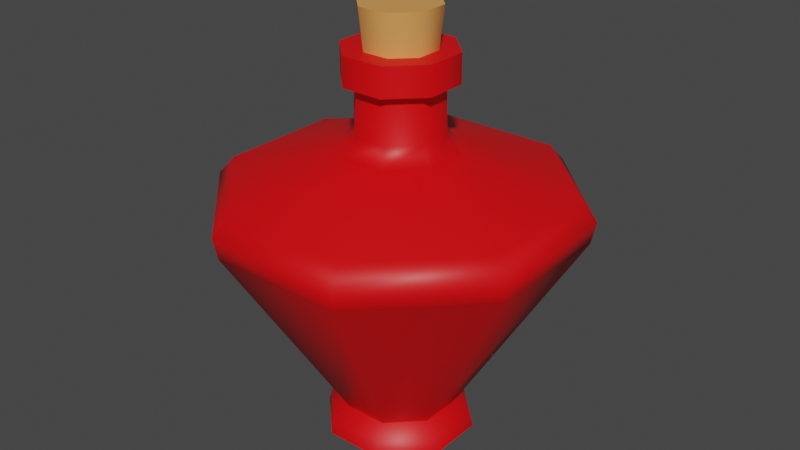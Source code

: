 # Source: potions.blend  (saved by Blender 3.5.10; exported with 4.5.12 LTS)
import bpy
from mathutils import Matrix  # noqa: F401  (used for matrix-valued properties, if any)

bpy.ops.wm.read_factory_settings(use_empty=True)
scene = bpy.context.scene
scene.name = 'Potion 5'

# ---- materials (node trees are filled in below, after node groups)
mat_potion = bpy.data.materials.new('Potion')
mat_potion.use_transparent_shadow = False
mat_cork = bpy.data.materials.new('Cork')
mat_cork.use_transparent_shadow = False
mat_glass = bpy.data.materials.new('Glass')
mat_glass.use_transparent_shadow = False

# ---- material node trees
mat_potion.use_nodes = True; mat_potion.node_tree.nodes.clear()
_N = mat_potion.node_tree.nodes; _L = mat_potion.node_tree.links
n0 = _N.new('ShaderNodeBsdfPrincipled'); n0.name = 'Principled BSDF'; n0.location = (10, 300)
n0.distribution = 'GGX'
n0.subsurface_method = 'RANDOM_WALK_SKIN'
n0.inputs[0].default_value = (0.8, 0.0, 0.002678, 1.0)
n0.inputs[3].default_value = 1.45
n0.inputs[27].default_value = (0.0, 0.0, 0.0, 1.0)
n0.inputs[28].default_value = 1.0
n1 = _N.new('ShaderNodeOutputMaterial'); n1.name = 'Material Output'; n1.location = (300, 300)
_L.new(n0.outputs[0], n1.inputs[0])
n1.is_active_output = True
mat_cork.use_nodes = True; mat_cork.node_tree.nodes.clear()
_N = mat_cork.node_tree.nodes; _L = mat_cork.node_tree.links
n0 = _N.new('ShaderNodeBsdfPrincipled'); n0.name = 'Principled BSDF'; n0.location = (10, 300)
n0.distribution = 'GGX'
n0.subsurface_method = 'RANDOM_WALK_SKIN'
n0.inputs[0].default_value = (0.8, 0.3505, 0.09973, 1.0)
n0.inputs[3].default_value = 1.45
n0.inputs[27].default_value = (0.0, 0.0, 0.0, 1.0)
n0.inputs[28].default_value = 1.0
n1 = _N.new('ShaderNodeOutputMaterial'); n1.name = 'Material Output'; n1.location = (300, 300)
_L.new(n0.outputs[0], n1.inputs[0])
n1.is_active_output = True
mat_glass.use_nodes = True; mat_glass.node_tree.nodes.clear()
_N = mat_glass.node_tree.nodes; _L = mat_glass.node_tree.links
n0 = _N.new('ShaderNodeBsdfPrincipled'); n0.name = 'Principled BSDF'; n0.location = (10, 300)
n0.distribution = 'GGX'
n0.subsurface_method = 'RANDOM_WALK_SKIN'
n0.inputs[3].default_value = 1.45
n0.inputs[27].default_value = (0.0, 0.0, 0.0, 1.0)
n0.inputs[28].default_value = 1.0
n1 = _N.new('ShaderNodeOutputMaterial'); n1.name = 'Material Output'; n1.location = (300, 300)
_L.new(n0.outputs[0], n1.inputs[0])
n1.is_active_output = True

# ---- world
world_world_006 = bpy.data.worlds.new('World.006'); scene.world = world_world_006
world_world_006.use_nodes = True; world_world_006.node_tree.nodes.clear()
_N = world_world_006.node_tree.nodes; _L = world_world_006.node_tree.links
n0 = _N.new('ShaderNodeOutputWorld'); n0.name = 'World Output'; n0.location = (300, 300)
n1 = _N.new('ShaderNodeBackground'); n1.name = 'Background'; n1.location = (10, 300)
n1.inputs[0].default_value = (0.05088, 0.05088, 0.05088, 1.0)
_L.new(n1.outputs[0], n0.inputs[0])
n0.is_active_output = True
world_world_006.color = (0.05088, 0.05088, 0.05088)
world_world_006.use_sun_shadow = False
world_world_006.sun_shadow_jitter_overblur = 0.0

# ---- meshes
me_potion_mesh_5 = bpy.data.meshes.new('Potion Mesh 5')
me_potion_mesh_5.from_pydata([(-0.02756, 0.06655, -0.001784), (-0.06655, 0.02756, -0.001784), (-0.06655, -0.02756, -0.001784), (-0.02756, -0.06655, -0.001784), (0.02756, -0.06655, -0.001784), (0.06655, -0.02756, -0.001784), (0.06655, 0.02756, -0.001784), (0.02756, 0.06655, -0.001784), (-0.01545, 0.03729, 0.3337), (-0.03729, 0.01545, 0.3337), (-0.03729, -0.01545, 0.3337), (-0.01545, -0.03729, 0.3337), (0.01545, -0.03729, 0.3337), (0.03729, -0.01545, 0.3337), (0.03729, 0.01545, 0.3337), (0.01545, 0.03729, 0.3337), (-0.02008, 0.04849, 0.3362), (-0.04849, 0.02008, 0.3362), (-0.04849, -0.02008, 0.3362), (-0.02008, -0.04849, 0.3362), (0.02008, -0.04849, 0.3362), (0.04849, -0.02008, 0.3362), (0.04849, 0.02008, 0.3362), (0.02008, 0.04849, 0.3362), (-0.01274, 0.03075, 0.3634), (-0.03075, 0.01274, 0.3634), (-0.03075, -0.01274, 0.3634), (-0.01274, -0.03075, 0.3634), (0.01274, -0.03075, 0.3634), (0.03075, -0.01274, 0.3634), (0.03075, 0.01274, 0.3634), (0.01274, 0.03075, 0.3634), (-0.02008, 0.04849, 0.3634), (-0.04849, 0.02008, 0.3634), (-0.04849, -0.02008, 0.3634), (-0.02008, -0.04849, 0.3634), (0.02008, -0.04849, 0.3634), (0.04849, -0.02008, 0.3634), (0.04849, 0.02008, 0.3634), (0.02008, 0.04849, 0.3634), (0.02619, 0.06323, 0.01193), (0.06323, -0.02619, 0.01193), (-0.02619, -0.06323, 0.01193), (-0.06323, 0.02619, 0.01193), (0.06323, 0.02619, 0.01193), (0.02619, -0.06323, 0.01193), (-0.06323, -0.02619, 0.01193), (-0.02619, 0.06323, 0.01193), (0.06562, 0.1584, 0.2281), (0.1584, -0.06562, 0.2281), (-0.06562, -0.1584, 0.2281), (-0.1584, 0.06562, 0.2281), (0.1584, 0.06562, 0.2281), (0.06562, -0.1584, 0.2281), (-0.1584, -0.06562, 0.2281), (-0.06562, 0.1584, 0.2281), (0.1542, 0.06388, 0.2075), (0.06388, -0.1542, 0.2075), (-0.1542, -0.06388, 0.2075), (-0.06388, 0.1542, 0.2075), (0.06388, 0.1542, 0.2075), (0.1542, -0.06388, 0.2075), (-0.06388, -0.1542, 0.2075), (-0.1542, 0.06388, 0.2075), (0.0, 0.0, 0.0), (0.01582, 0.03819, 0.2915), (0.03819, -0.01582, 0.2915), (-0.01582, -0.03819, 0.2915), (-0.03819, 0.01582, 0.2915), (0.03819, 0.01582, 0.2915), (0.01582, -0.03819, 0.2915), (-0.03819, -0.01582, 0.2915), (-0.01582, 0.03819, 0.2915), (0.1446, 0.05988, 0.2453), (0.05988, -0.1446, 0.2453), (-0.1446, -0.05988, 0.2453), (-0.05988, 0.1446, 0.2453), (0.05988, 0.1446, 0.2453), (0.1446, -0.05988, 0.2453), (-0.05988, -0.1446, 0.2453), (-0.1446, 0.05988, 0.2453), (0.04931, 0.02043, 0.02281), (0.02043, -0.04931, 0.02281), (-0.04931, -0.02043, 0.02281), (-0.02043, 0.04931, 0.02281), (0.02043, 0.04931, 0.02281), (0.04931, -0.02043, 0.02281), (-0.02043, -0.04931, 0.02281), (-0.04931, 0.02043, 0.02281), (0.02091, 0.05047, 0.2743), (0.05047, -0.02091, 0.2743), (-0.02091, -0.05047, 0.2743), (-0.05047, 0.02091, 0.2743), (0.05047, 0.02091, 0.2743), (0.02091, -0.05047, 0.2743), (-0.05047, -0.02091, 0.2743), (-0.02091, 0.05047, 0.2743)], [], [(66, 69, 14, 13), (67, 70, 12, 11), (72, 8, 15, 65), (69, 65, 15, 14), (68, 71, 10, 9), (70, 66, 13, 12), (71, 67, 11, 10), (72, 68, 9, 8), (14, 15, 23, 22), (9, 10, 18, 17), (13, 14, 22, 21), (15, 8, 16, 23), (12, 13, 21, 20), (10, 11, 19, 18), (8, 9, 17, 16), (11, 12, 20, 19), (16, 17, 33, 32), (21, 22, 38, 37), (20, 21, 37, 36), (18, 19, 35, 34), (19, 20, 36, 35), (16, 32, 39, 23), (22, 23, 39, 38), (17, 18, 34, 33), (24, 31, 39, 32), (25, 24, 32, 33), (26, 25, 33, 34), (27, 26, 34, 35), (28, 27, 35, 36), (29, 28, 36, 37), (30, 29, 37, 38), (31, 30, 38, 39), (0, 1, 43, 47), (2, 3, 42, 46), (4, 5, 41, 45), (1, 2, 46, 43), (6, 7, 40, 44), (0, 47, 40, 7), (3, 4, 45, 42), (5, 6, 44, 41), (59, 63, 51, 55), (58, 62, 50, 54), (57, 61, 49, 53), (63, 58, 54, 51), (56, 60, 48, 52), (59, 55, 48, 60), (62, 57, 53, 50), (61, 56, 52, 49), (86, 81, 56, 61), (87, 82, 57, 62), (84, 59, 60, 85), (81, 85, 60, 56), (88, 83, 58, 63), (82, 86, 61, 57), (83, 87, 62, 58), (84, 88, 63, 59), (1, 0, 64), (3, 2, 64), (7, 6, 64), (6, 5, 64), (5, 4, 64), (4, 3, 64), (0, 7, 64), (2, 1, 64), (96, 92, 68, 72), (95, 91, 67, 71), (94, 90, 66, 70), (92, 95, 71, 68), (93, 89, 65, 69), (96, 72, 65, 89), (91, 94, 70, 67), (90, 93, 69, 66), (49, 52, 73, 78), (50, 53, 74, 79), (55, 76, 77, 48), (52, 48, 77, 73), (51, 54, 75, 80), (53, 49, 78, 74), (54, 50, 79, 75), (55, 51, 80, 76), (47, 43, 88, 84), (46, 42, 87, 83), (45, 41, 86, 82), (43, 46, 83, 88), (44, 40, 85, 81), (47, 84, 85, 40), (42, 45, 82, 87), (41, 44, 81, 86), (78, 73, 93, 90), (79, 74, 94, 91), (76, 96, 89, 77), (73, 77, 89, 93), (80, 75, 95, 92), (74, 78, 90, 94), (75, 79, 91, 95), (76, 80, 92, 96)])
me_potion_mesh_5.polygons.foreach_set('use_smooth', [True] * 96)
_k = set([(0, 1), (0, 7), (1, 2), (2, 3), (3, 4), (4, 5), (5, 6), (6, 7), (8, 9), (8, 15), (9, 10), (10, 11), (11, 12), (12, 13), (13, 14), (14, 15), (16, 17), (16, 23), (17, 18), (18, 19), (19, 20), (20, 21), (21, 22), (22, 23), (32, 33), (32, 39), (33, 34), (34, 35), (35, 36), (36, 37), (37, 38), (38, 39), (81, 85), (81, 86), (82, 86), (82, 87), (83, 87), (83, 88), (84, 85), (84, 88)])
me_potion_mesh_5.attributes.new('sharp_edge', 'BOOLEAN', 'EDGE').data.foreach_set('value', [ (min(e.vertices), max(e.vertices)) in _k for e in me_potion_mesh_5.edges])
_uv = me_potion_mesh_5.uv_layers.new(name='UVMap')
_uv.uv.foreach_set('vector', [0.9619, 0.3087, 0.9619, 0.6913, 0.9619, 0.6913, 0.9619, 0.3087, 0.3087, 0.03806, 0.6913, 0.03806, 0.6913, 0.03806, 0.3087, 0.03806, 0.3087, 0.9619, 0.3087, 0.9619, 0.6913, 0.9619, 0.6913, 0.9619, 0.9619, 0.6913, 0.6913, 0.9619, 0.6913, 0.9619, 0.9619, 0.6913, 0.03806, 0.6913, 0.03806, 0.3087, 0.03806, 0.3087, 0.03806, 0.6913, 0.6913, 0.03806, 0.9619, 0.3087, 0.9619, 0.3087, 0.6913, 0.03806, 0.03806, 0.3087, 0.3087, 0.03806, 0.3087, 0.03806, 0.03806, 0.3087, 0.3087, 0.9619, 0.03806, 0.6913, 0.03806, 0.6913, 0.3087, 0.9619, 0.9619, 0.6913, 0.6913, 0.9619, 0.6913, 0.9619, 0.9619, 0.6913, 0.03806, 0.6913, 0.03806, 0.3087, 0.03806, 0.3087, 0.03806, 0.6913, 0.9619, 0.3087, 0.9619, 0.6913, 0.9619, 0.6913, 0.9619, 0.3087, 0.6913, 0.9619, 0.3087, 0.9619, 0.3087, 0.9619, 0.6913, 0.9619, 0.6913, 0.03806, 0.9619, 0.3087, 0.9619, 0.3087, 0.6913, 0.03806, 0.03806, 0.3087, 0.3087, 0.03806, 0.3087, 0.03806, 0.03806, 0.3087, 0.3087, 0.9619, 0.03806, 0.6913, 0.03806, 0.6913, 0.3087, 0.9619, 0.3087, 0.03806, 0.6913, 0.03806, 0.6913, 0.03806, 0.3087, 0.03806, 0.3087, 0.9619, 0.03806, 0.6913, 0.03806, 0.6913, 0.3087, 0.9619, 0.9619, 0.3087, 0.9619, 0.6913, 0.9619, 0.6913, 0.9619, 0.3087, 0.6913, 0.03806, 0.9619, 0.3087, 0.9619, 0.3087, 0.6913, 0.03806, 0.03806, 0.3087, 0.3087, 0.03806, 0.3087, 0.03806, 0.03806, 0.3087, 0.3087, 0.03806, 0.6913, 0.03806, 0.6913, 0.03806, 0.3087, 0.03806, 0.3087, 0.9619, 0.3087, 0.9619, 0.6913, 0.9619, 0.6913, 0.9619, 0.9619, 0.6913, 0.6913, 0.9619, 0.6913, 0.9619, 0.9619, 0.6913, 0.03806, 0.6913, 0.03806, 0.3087, 0.03806, 0.3087, 0.03806, 0.6913, 0.3671, 0.8209, 0.6329, 0.8209, 0.6913, 0.9619, 0.3087, 0.9619, 0.1791, 0.6329, 0.3671, 0.8209, 0.3087, 0.9619, 0.03806, 0.6913, 0.1791, 0.3671, 0.1791, 0.6329, 0.03806, 0.6913, 0.03806, 0.3087, 0.3671, 0.1791, 0.1791, 0.3671, 0.03806, 0.3087, 0.3087, 0.03806, 0.6329, 0.1791, 0.3671, 0.1791, 0.3087, 0.03806, 0.6913, 0.03806, 0.8209, 0.3671, 0.6329, 0.1791, 0.6913, 0.03806, 0.9619, 0.3087, 0.8209, 0.6329, 0.8209, 0.3671, 0.9619, 0.3087, 0.9619, 0.6913, 0.6329, 0.8209, 0.8209, 0.6329, 0.9619, 0.6913, 0.6913, 0.9619, 0.3087, 0.9619, 0.03806, 0.6913, 0.03806, 0.6913, 0.3087, 0.9619, 0.03806, 0.3087, 0.3087, 0.03806, 0.3087, 0.03806, 0.03806, 0.3087, 0.6913, 0.03806, 0.9619, 0.3087, 0.9619, 0.3087, 0.6913, 0.03806, 0.03806, 0.6913, 0.03806, 0.3087, 0.03806, 0.3087, 0.03806, 0.6913, 0.9619, 0.6913, 0.6913, 0.9619, 0.6913, 0.9619, 0.9619, 0.6913, 0.3087, 0.9619, 0.3087, 0.9619, 0.6913, 0.9619, 0.6913, 0.9619, 0.3087, 0.03806, 0.6913, 0.03806, 0.6913, 0.03806, 0.3087, 0.03806, 0.9619, 0.3087, 0.9619, 0.6913, 0.9619, 0.6913, 0.9619, 0.3087, 0.3087, 0.9619, 0.03806, 0.6913, 0.03806, 0.6913, 0.3087, 0.9619, 0.03806, 0.3087, 0.3087, 0.03806, 0.3087, 0.03806, 0.03806, 0.3087, 0.6913, 0.03806, 0.9619, 0.3087, 0.9619, 0.3087, 0.6913, 0.03806, 0.03806, 0.6913, 0.03806, 0.3087, 0.03806, 0.3087, 0.03806, 0.6913, 0.9619, 0.6913, 0.6913, 0.9619, 0.6913, 0.9619, 0.9619, 0.6913, 0.3087, 0.9619, 0.3087, 0.9619, 0.6913, 0.9619, 0.6913, 0.9619, 0.3087, 0.03806, 0.6913, 0.03806, 0.6913, 0.03806, 0.3087, 0.03806, 0.9619, 0.3087, 0.9619, 0.6913, 0.9619, 0.6913, 0.9619, 0.3087, 0.9619, 0.3087, 0.9619, 0.6913, 0.9619, 0.6913, 0.9619, 0.3087, 0.3087, 0.03806, 0.6913, 0.03806, 0.6913, 0.03806, 0.3087, 0.03806, 0.3087, 0.9619, 0.3087, 0.9619, 0.6913, 0.9619, 0.6913, 0.9619, 0.9619, 0.6913, 0.6913, 0.9619, 0.6913, 0.9619, 0.9619, 0.6913, 0.03806, 0.6913, 0.03806, 0.3087, 0.03806, 0.3087, 0.03806, 0.6913, 0.6913, 0.03806, 0.9619, 0.3087, 0.9619, 0.3087, 0.6913, 0.03806, 0.03806, 0.3087, 0.3087, 0.03806, 0.3087, 0.03806, 0.03806, 0.3087, 0.3087, 0.9619, 0.03806, 0.6913, 0.03806, 0.6913, 0.3087, 0.9619, 0.03806, 0.6913, 0.3087, 0.9619, 0.03806, 0.6913, 0.3087, 0.03806, 0.03806, 0.3087, 0.3087, 0.03806, 0.6913, 0.9619, 0.9619, 0.6913, 0.6913, 0.9619, 0.9619, 0.6913, 0.9619, 0.3087, 0.9619, 0.6913, 0.9619, 0.3087, 0.6913, 0.03806, 0.9619, 0.3087, 0.6913, 0.03806, 0.3087, 0.03806, 0.6913, 0.03806, 0.3087, 0.9619, 0.6913, 0.9619, 0.3087, 0.9619, 0.03806, 0.3087, 0.03806, 0.6913, 0.03806, 0.3087, 0.3087, 0.9619, 0.03806, 0.6913, 0.03806, 0.6913, 0.3087, 0.9619, 0.03806, 0.3087, 0.3087, 0.03806, 0.3087, 0.03806, 0.03806, 0.3087, 0.6913, 0.03806, 0.9619, 0.3087, 0.9619, 0.3087, 0.6913, 0.03806, 0.03806, 0.6913, 0.03806, 0.3087, 0.03806, 0.3087, 0.03806, 0.6913, 0.9619, 0.6913, 0.6913, 0.9619, 0.6913, 0.9619, 0.9619, 0.6913, 0.3087, 0.9619, 0.3087, 0.9619, 0.6913, 0.9619, 0.6913, 0.9619, 0.3087, 0.03806, 0.6913, 0.03806, 0.6913, 0.03806, 0.3087, 0.03806, 0.9619, 0.3087, 0.9619, 0.6913, 0.9619, 0.6913, 0.9619, 0.3087, 0.9619, 0.3087, 0.9619, 0.6913, 0.9619, 0.6913, 0.9619, 0.3087, 0.3087, 0.03806, 0.6913, 0.03806, 0.6913, 0.03806, 0.3087, 0.03806, 0.3087, 0.9619, 0.3087, 0.9619, 0.6913, 0.9619, 0.6913, 0.9619, 0.9619, 0.6913, 0.6913, 0.9619, 0.6913, 0.9619, 0.9619, 0.6913, 0.03806, 0.6913, 0.03806, 0.3087, 0.03806, 0.3087, 0.03806, 0.6913, 0.6913, 0.03806, 0.9619, 0.3087, 0.9619, 0.3087, 0.6913, 0.03806, 0.03806, 0.3087, 0.3087, 0.03806, 0.3087, 0.03806, 0.03806, 0.3087, 0.3087, 0.9619, 0.03806, 0.6913, 0.03806, 0.6913, 0.3087, 0.9619, 0.3087, 0.9619, 0.03806, 0.6913, 0.03806, 0.6913, 0.3087, 0.9619, 0.03806, 0.3087, 0.3087, 0.03806, 0.3087, 0.03806, 0.03806, 0.3087, 0.6913, 0.03806, 0.9619, 0.3087, 0.9619, 0.3087, 0.6913, 0.03806, 0.03806, 0.6913, 0.03806, 0.3087, 0.03806, 0.3087, 0.03806, 0.6913, 0.9619, 0.6913, 0.6913, 0.9619, 0.6913, 0.9619, 0.9619, 0.6913, 0.3087, 0.9619, 0.3087, 0.9619, 0.6913, 0.9619, 0.6913, 0.9619, 0.3087, 0.03806, 0.6913, 0.03806, 0.6913, 0.03806, 0.3087, 0.03806, 0.9619, 0.3087, 0.9619, 0.6913, 0.9619, 0.6913, 0.9619, 0.3087, 0.9619, 0.3087, 0.9619, 0.6913, 0.9619, 0.6913, 0.9619, 0.3087, 0.3087, 0.03806, 0.6913, 0.03806, 0.6913, 0.03806, 0.3087, 0.03806, 0.3087, 0.9619, 0.3087, 0.9619, 0.6913, 0.9619, 0.6913, 0.9619, 0.9619, 0.6913, 0.6913, 0.9619, 0.6913, 0.9619, 0.9619, 0.6913, 0.03806, 0.6913, 0.03806, 0.3087, 0.03806, 0.3087, 0.03806, 0.6913, 0.6913, 0.03806, 0.9619, 0.3087, 0.9619, 0.3087, 0.6913, 0.03806, 0.03806, 0.3087, 0.3087, 0.03806, 0.3087, 0.03806, 0.03806, 0.3087, 0.3087, 0.9619, 0.03806, 0.6913, 0.03806, 0.6913, 0.3087, 0.9619])
me_potion_mesh_5.materials.append(mat_potion)
me_potion_mesh_5.materials.append(mat_cork)
me_potion_mesh_5.materials.append(mat_glass)
me_potion_mesh_5.update()
me_potion_mesh_5.normals_split_custom_set([tuple(v) for v in zip(*[iter([0.8928, -0.3698, 0.257, 0.8928, 0.3698, 0.257, 0.9236, 0.3826, 0.02327, 0.9236, -0.3826, 0.02327, -0.3698, -0.8928, 0.257, 0.3698, -0.8928, 0.257, 0.3826, -0.9236, 0.02327, -0.3826, -0.9236, 0.02327, -0.3698, 0.8928, 0.257, -0.3826, 0.9236, 0.02327, 0.3826, 0.9236, 0.02327, 0.3698, 0.8928, 0.257, 0.8928, 0.3698, 0.257, 0.3698, 0.8928, 0.257, 0.3826, 0.9236, 0.02327, 0.9236, 0.3826, 0.02327, -0.8928, 0.3698, 0.257, -0.8928, -0.3698, 0.257, -0.9236, -0.3826, 0.02327, -0.9236, 0.3826, 0.02327, 0.3698, -0.8928, 0.257, 0.8928, -0.3698, 0.257, 0.9236, -0.3826, 0.02327, 0.3826, -0.9236, 0.02327, -0.8928, -0.3698, 0.257, -0.3698, -0.8928, 0.257, -0.3826, -0.9236, 0.02327, -0.9236, -0.3826, 0.02327, -0.3698, 0.8928, 0.257, -0.8928, 0.3698, 0.257, -0.9236, 0.3826, 0.02327, -0.3826, 0.9236, 0.02327, 0.1884, 0.07805, -0.979, 0.07805, 0.1884, -0.979, 0.07805, 0.1884, -0.979, 0.1884, 0.07805, -0.979, -0.1884, 0.07805, -0.979, -0.1884, -0.07805, -0.979, -0.1884, -0.07805, -0.979, -0.1884, 0.07805, -0.979, 0.1884, -0.07805, -0.979, 0.1884, 0.07805, -0.979, 0.1884, 0.07805, -0.979, 0.1884, -0.07805, -0.979, 0.07805, 0.1884, -0.979, -0.07805, 0.1884, -0.979, -0.07805, 0.1884, -0.979, 0.07805, 0.1884, -0.979, 0.07805, -0.1884, -0.979, 0.1884, -0.07805, -0.979, 0.1884, -0.07805, -0.979, 0.07805, -0.1884, -0.979, -0.1884, -0.07805, -0.979, -0.07805, -0.1884, -0.979, -0.07805, -0.1884, -0.979, -0.1884, -0.07805, -0.979, -0.07805, 0.1884, -0.979, -0.1884, 0.07805, -0.979, -0.1884, 0.07805, -0.979, -0.07805, 0.1884, -0.979, -0.07805, -0.1884, -0.979, 0.07805, -0.1884, -0.979, 0.07805, -0.1884, -0.979, -0.07805, -0.1884, -0.979, -0.3827, 0.9239, 0.0, -0.9239, 0.3827, 0.0, -0.9239, 0.3827, 0.0, -0.3827, 0.9239, 0.0, 0.9239, -0.3827, 0.0, 0.9239, 0.3827, 0.0, 0.9239, 0.3827, 0.0, 0.9239, -0.3827, 0.0, 0.3827, -0.9239, 0.0, 0.9239, -0.3827, 0.0, 0.9239, -0.3827, 0.0, 0.3827, -0.9239, 0.0, -0.9239, -0.3827, 0.0, -0.3827, -0.9239, 0.0, -0.3827, -0.9239, 0.0, -0.9239, -0.3827, 0.0, -0.3827, -0.9239, 0.0, 0.3827, -0.9239, 0.0, 0.3827, -0.9239, 0.0, -0.3827, -0.9239, 0.0, -0.3827, 0.9239, 0.0, -0.3827, 0.9239, 0.0, 0.3827, 0.9239, 0.0, 0.3827, 0.9239, 0.0, 0.9239, 0.3827, 0.0, 0.3827, 0.9239, 0.0, 0.3827, 0.9239, 0.0, 0.9239, 0.3827, 0.0, -0.9239, 0.3827, 0.0, -0.9239, -0.3827, 0.0, -0.9239, -0.3827, 0.0, -0.9239, 0.3827, 0.0, 0.0, 0.0, 1.0, 0.0, 0.0, 1.0, 0.0, 0.0, 1.0, 0.0, 0.0, 1.0, -8e-07, 0.0, 1.0, 0.0, 0.0, 1.0, 0.0, 0.0, 1.0, -8e-07, 0.0, 1.0, -8e-07, 0.0, 1.0, -8e-07, 0.0, 1.0, -8e-07, 0.0, 1.0, -8e-07, 0.0, 1.0, 0.0, 0.0, 1.0, -8e-07, 0.0, 1.0, -8e-07, 0.0, 1.0, 0.0, 0.0, 1.0, 0.0, 0.0, 1.0, 0.0, 0.0, 1.0, 0.0, 0.0, 1.0, 0.0, 0.0, 1.0, 8e-07, 0.0, 1.0, 0.0, 0.0, 1.0, 0.0, 0.0, 1.0, 8e-07, 0.0, 1.0, 8e-07, 0.0, 1.0, 8e-07, 0.0, 1.0, 8e-07, 0.0, 1.0, 8e-07, 0.0, 1.0, 0.0, 0.0, 1.0, 8e-07, 0.0, 1.0, 8e-07, 0.0, 1.0, 0.0, 0.0, 1.0, -0.3702, 0.8938, 0.2531, -0.8938, 0.3702, 0.2531, -0.75, 0.3107, 0.584, -0.3107, 0.75, 0.584, -0.8938, -0.3702, 0.2531, -0.3702, -0.8938, 0.2531, -0.3107, -0.75, 0.584, -0.75, -0.3107, 0.584, 0.3702, -0.8938, 0.2531, 0.8938, -0.3702, 0.2531, 0.75, -0.3107, 0.584, 0.3106, -0.75, 0.584, -0.8938, 0.3702, 0.2531, -0.8938, -0.3702, 0.2531, -0.75, -0.3107, 0.584, -0.75, 0.3107, 0.584, 0.8938, 0.3702, 0.2531, 0.3702, 0.8938, 0.2531, 0.3107, 0.75, 0.584, 0.75, 0.3107, 0.584, -0.3702, 0.8938, 0.2531, -0.3107, 0.75, 0.584, 0.3107, 0.75, 0.584, 0.3702, 0.8938, 0.2531, -0.3702, -0.8938, 0.2531, 0.3702, -0.8938, 0.2531, 0.3106, -0.75, 0.584, -0.3107, -0.75, 0.584, 0.8938, -0.3702, 0.2531, 0.8938, 0.3702, 0.2531, 0.75, 0.3107, 0.584, 0.75, -0.3107, 0.584, -0.3343, 0.807, -0.4868, -0.807, 0.3343, -0.4868, -0.8923, 0.3696, 0.2592, -0.3696, 0.8923, 0.2592, -0.807, -0.3343, -0.4868, -0.3342, -0.807, -0.4868, -0.3696, -0.8923, 0.2592, -0.8923, -0.3696, 0.2592, 0.3343, -0.807, -0.4868, 0.807, -0.3343, -0.4868, 0.8923, -0.3696, 0.2592, 0.3696, -0.8923, 0.2592, -0.807, 0.3343, -0.4868, -0.807, -0.3343, -0.4868, -0.8923, -0.3696, 0.2592, -0.8923, 0.3696, 0.2592, 0.807, 0.3343, -0.4868, 0.3342, 0.807, -0.4868, 0.3696, 0.8923, 0.2592, 0.8923, 0.3696, 0.2592, -0.3343, 0.807, -0.4868, -0.3696, 0.8923, 0.2592, 0.3696, 0.8923, 0.2592, 0.3342, 0.807, -0.4868, -0.3342, -0.807, -0.4868, 0.3343, -0.807, -0.4868, 0.3696, -0.8923, 0.2592, -0.3696, -0.8923, 0.2592, 0.807, -0.3343, -0.4868, 0.807, 0.3343, -0.4868, 0.8923, 0.3696, 0.2592, 0.8923, -0.3696, 0.2592, 0.7871, -0.326, -0.5237, 0.7871, 0.326, -0.5237, 0.807, 0.3343, -0.4868, 0.807, -0.3343, -0.4868, -0.326, -0.7871, -0.5237, 0.326, -0.7871, -0.5237, 0.3343, -0.807, -0.4868, -0.3342, -0.807, -0.4868, -0.326, 0.7871, -0.5237, -0.3343, 0.807, -0.4868, 0.3342, 0.807, -0.4868, 0.326, 0.7871, -0.5237, 0.7871, 0.326, -0.5237, 0.326, 0.7871, -0.5237, 0.3342, 0.807, -0.4868, 0.807, 0.3343, -0.4868, -0.7871, 0.326, -0.5237, -0.7871, -0.326, -0.5237, -0.807, -0.3343, -0.4868, -0.807, 0.3343, -0.4868, 0.326, -0.7871, -0.5237, 0.7871, -0.326, -0.5237, 0.807, -0.3343, -0.4868, 0.3343, -0.807, -0.4868, -0.7871, -0.326, -0.5237, -0.326, -0.7871, -0.5237, -0.3342, -0.807, -0.4868, -0.807, -0.3343, -0.4868, -0.326, 0.7871, -0.5237, -0.7871, 0.326, -0.5237, -0.807, 0.3343, -0.4868, -0.3343, 0.807, -0.4868, 0.02287, -0.009474, -0.9997, 0.009474, -0.02287, -0.9997, -2.966e-10, -5.933e-10, -1.0, 0.009474, 0.02287, -0.9997, 0.02287, 0.009474, -0.9997, -2.966e-10, -5.933e-10, -1.0, -0.009474, -0.02287, -0.9997, -0.02287, -0.009474, -0.9997, -2.966e-10, -5.933e-10, -1.0, -0.02287, -0.009474, -0.9997, -0.02287, 0.009474, -0.9997, -2.966e-10, -5.933e-10, -1.0, -0.02287, 0.009474, -0.9997, -0.009474, 0.02287, -0.9997, -2.966e-10, -5.933e-10, -1.0, -0.009474, 0.02287, -0.9997, 0.009474, 0.02287, -0.9997, -2.966e-10, -5.933e-10, -1.0, 0.009474, -0.02287, -0.9997, -0.009474, -0.02287, -0.9997, -2.966e-10, -5.933e-10, -1.0, 0.02287, 0.009474, -0.9997, 0.02287, -0.009474, -0.9997, -2.966e-10, -5.933e-10, -1.0, -0.1235, 0.2982, 0.9465, -0.2982, 0.1235, 0.9465, -0.8928, 0.3698, 0.257, -0.3698, 0.8928, 0.257, -0.2982, -0.1235, 0.9465, -0.1235, -0.2982, 0.9465, -0.3698, -0.8928, 0.257, -0.8928, -0.3698, 0.257, 0.1235, -0.2982, 0.9465, 0.2982, -0.1235, 0.9465, 0.8928, -0.3698, 0.257, 0.3698, -0.8928, 0.257, -0.2982, 0.1235, 0.9465, -0.2982, -0.1235, 0.9465, -0.8928, -0.3698, 0.257, -0.8928, 0.3698, 0.257, 0.2982, 0.1235, 0.9465, 0.1235, 0.2982, 0.9465, 0.3698, 0.8928, 0.257, 0.8928, 0.3698, 0.257, -0.1235, 0.2982, 0.9465, -0.3698, 0.8928, 0.257, 0.3698, 0.8928, 0.257, 0.1235, 0.2982, 0.9465, -0.1235, -0.2982, 0.9465, 0.1235, -0.2982, 0.9465, 0.3698, -0.8928, 0.257, -0.3698, -0.8928, 0.257, 0.2982, -0.1235, 0.9465, 0.2982, 0.1235, 0.9465, 0.8928, 0.3698, 0.257, 0.8928, -0.3698, 0.257, 0.8923, -0.3696, 0.2592, 0.8923, 0.3696, 0.2592, 0.3758, 0.1556, 0.9135, 0.3758, -0.1557, 0.9136, -0.3696, -0.8923, 0.2592, 0.3696, -0.8923, 0.2592, 0.1556, -0.3758, 0.9135, -0.1557, -0.3758, 0.9135, -0.3696, 0.8923, 0.2592, -0.1556, 0.3758, 0.9136, 0.1557, 0.3758, 0.9135, 0.3696, 0.8923, 0.2592, 0.8923, 0.3696, 0.2592, 0.3696, 0.8923, 0.2592, 0.1557, 0.3758, 0.9135, 0.3758, 0.1556, 0.9135, -0.8923, 0.3696, 0.2592, -0.8923, -0.3696, 0.2592, -0.3758, -0.1556, 0.9135, -0.3758, 0.1557, 0.9136, 0.3696, -0.8923, 0.2592, 0.8923, -0.3696, 0.2592, 0.3758, -0.1557, 0.9136, 0.1556, -0.3758, 0.9135, -0.8923, -0.3696, 0.2592, -0.3696, -0.8923, 0.2592, -0.1557, -0.3758, 0.9135, -0.3758, -0.1556, 0.9135, -0.3696, 0.8923, 0.2592, -0.8923, 0.3696, 0.2592, -0.3758, 0.1557, 0.9136, -0.1556, 0.3758, 0.9136, -0.3107, 0.75, 0.584, -0.75, 0.3107, 0.584, -0.541, 0.2241, 0.8107, -0.2241, 0.541, 0.8107, -0.75, -0.3107, 0.584, -0.3107, -0.75, 0.584, -0.2241, -0.541, 0.8107, -0.541, -0.2241, 0.8107, 0.3106, -0.75, 0.584, 0.75, -0.3107, 0.584, 0.541, -0.2241, 0.8107, 0.2241, -0.541, 0.8107, -0.75, 0.3107, 0.584, -0.75, -0.3107, 0.584, -0.541, -0.2241, 0.8107, -0.541, 0.2241, 0.8107, 0.75, 0.3107, 0.584, 0.3107, 0.75, 0.584, 0.2241, 0.541, 0.8107, 0.541, 0.2241, 0.8107, -0.3107, 0.75, 0.584, -0.2241, 0.541, 0.8107, 0.2241, 0.541, 0.8107, 0.3107, 0.75, 0.584, -0.3107, -0.75, 0.584, 0.3106, -0.75, 0.584, 0.2241, -0.541, 0.8107, -0.2241, -0.541, 0.8107, 0.75, -0.3107, 0.584, 0.75, 0.3107, 0.584, 0.541, 0.2241, 0.8107, 0.541, -0.2241, 0.8107, 0.3758, -0.1557, 0.9136, 0.3758, 0.1556, 0.9135, 0.2982, 0.1235, 0.9465, 0.2982, -0.1235, 0.9465, -0.1557, -0.3758, 0.9135, 0.1556, -0.3758, 0.9135, 0.1235, -0.2982, 0.9465, -0.1235, -0.2982, 0.9465, -0.1556, 0.3758, 0.9136, -0.1235, 0.2982, 0.9465, 0.1235, 0.2982, 0.9465, 0.1557, 0.3758, 0.9135, 0.3758, 0.1556, 0.9135, 0.1557, 0.3758, 0.9135, 0.1235, 0.2982, 0.9465, 0.2982, 0.1235, 0.9465, -0.3758, 0.1557, 0.9136, -0.3758, -0.1556, 0.9135, -0.2982, -0.1235, 0.9465, -0.2982, 0.1235, 0.9465, 0.1556, -0.3758, 0.9135, 0.3758, -0.1557, 0.9136, 0.2982, -0.1235, 0.9465, 0.1235, -0.2982, 0.9465, -0.3758, -0.1556, 0.9135, -0.1557, -0.3758, 0.9135, -0.1235, -0.2982, 0.9465, -0.2982, -0.1235, 0.9465, -0.1556, 0.3758, 0.9136, -0.3758, 0.1557, 0.9136, -0.2982, 0.1235, 0.9465, -0.1235, 0.2982, 0.9465])] * 3)])
me_cork_mesh_5 = bpy.data.meshes.new('Cork Mesh 5')
me_cork_mesh_5.from_pydata([(-0.01274, 0.03075, -0.006434), (-0.03075, 0.01274, -0.006434), (-0.03075, -0.01274, -0.006434), (-0.01274, -0.03075, -0.006434), (0.01274, -0.03075, -0.006434), (0.03075, -0.01274, -0.006434), (0.03075, 0.01274, -0.006434), (0.01274, 0.03075, -0.006434), (-1.333e-10, 4.852e-10, 0.03174), (-0.01433, 0.0346, 0.03174), (-0.0346, 0.01433, 0.03174), (-0.0346, -0.01433, 0.03174), (-0.01433, -0.0346, 0.03174), (0.01433, -0.0346, 0.03174), (0.0346, -0.01433, 0.03174), (0.0346, 0.01433, 0.03174), (0.01433, 0.0346, 0.03174)], [], [(1, 2, 11, 10), (4, 5, 14, 13), (0, 1, 10, 9), (0, 9, 16, 7), (6, 7, 16, 15), (3, 4, 13, 12), (2, 3, 12, 11), (5, 6, 15, 14), (8, 16, 9), (9, 10, 8), (10, 11, 8), (11, 12, 8), (12, 13, 8), (13, 14, 8), (14, 15, 8), (15, 16, 8)])
me_cork_mesh_5.polygons.foreach_set('use_smooth', [True] * 16)
me_cork_mesh_5.polygons.foreach_set('material_index', [1, 1, 1, 1, 1, 1, 1, 1, 1, 1, 1, 1, 1, 1, 1, 1])
_k = set([(9, 10), (9, 16), (10, 11), (11, 12), (12, 13), (13, 14), (14, 15), (15, 16)])
me_cork_mesh_5.attributes.new('sharp_edge', 'BOOLEAN', 'EDGE').data.foreach_set('value', [ (min(e.vertices), max(e.vertices)) in _k for e in me_cork_mesh_5.edges])
_uv = me_cork_mesh_5.uv_layers.new(name='UVMap')
_uv.uv.foreach_set('vector', [0.1791, 0.6329, 0.1791, 0.3671, 0.1791, 0.3671, 0.1791, 0.6329, 0.6329, 0.1791, 0.8209, 0.3671, 0.8209, 0.3671, 0.6329, 0.1791, 0.3671, 0.8209, 0.1791, 0.6329, 0.1791, 0.6329, 0.3671, 0.8209, 0.3671, 0.8209, 0.3671, 0.8209, 0.6329, 0.8209, 0.6329, 0.8209, 0.8209, 0.6329, 0.6329, 0.8209, 0.6329, 0.8209, 0.8209, 0.6329, 0.3671, 0.1791, 0.6329, 0.1791, 0.6329, 0.1791, 0.3671, 0.1791, 0.1791, 0.3671, 0.3671, 0.1791, 0.3671, 0.1791, 0.1791, 0.3671, 0.8209, 0.3671, 0.8209, 0.6329, 0.8209, 0.6329, 0.8209, 0.3671, 0.5, 0.5, 0.6329, 0.8209, 0.3671, 0.8209, 0.3671, 0.8209, 0.1791, 0.6329, 0.5, 0.5, 0.1791, 0.6329, 0.1791, 0.3671, 0.5, 0.5, 0.1791, 0.3671, 0.3671, 0.1791, 0.5, 0.5, 0.3671, 0.1791, 0.6329, 0.1791, 0.5, 0.5, 0.6329, 0.1791, 0.8209, 0.3671, 0.5, 0.5, 0.8209, 0.3671, 0.8209, 0.6329, 0.5, 0.5, 0.8209, 0.6329, 0.6329, 0.8209, 0.5, 0.5])
me_cork_mesh_5.materials.append(mat_potion)
me_cork_mesh_5.materials.append(mat_cork)
me_cork_mesh_5.materials.append(mat_glass)
me_cork_mesh_5.update()
me_cork_mesh_5.normals_split_custom_set([tuple(v) for v in zip(*[iter([-0.9184, 0.3804, -0.1085, -0.9184, -0.3804, -0.1085, -0.9184, -0.3804, -0.1085, -0.9184, 0.3804, -0.1085, 0.3804, -0.9184, -0.1085, 0.9184, -0.3804, -0.1085, 0.9184, -0.3804, -0.1085, 0.3804, -0.9184, -0.1085, -0.3804, 0.9184, -0.1085, -0.9184, 0.3804, -0.1085, -0.9184, 0.3804, -0.1085, -0.3804, 0.9184, -0.1085, -0.3804, 0.9184, -0.1085, -0.3804, 0.9184, -0.1085, 0.3804, 0.9184, -0.1085, 0.3804, 0.9184, -0.1085, 0.9184, 0.3804, -0.1085, 0.3804, 0.9184, -0.1085, 0.3804, 0.9184, -0.1085, 0.9184, 0.3804, -0.1085, -0.3804, -0.9184, -0.1085, 0.3804, -0.9184, -0.1085, 0.3804, -0.9184, -0.1085, -0.3804, -0.9184, -0.1085, -0.9184, -0.3804, -0.1085, -0.3804, -0.9184, -0.1085, -0.3804, -0.9184, -0.1085, -0.9184, -0.3804, -0.1085, 0.9184, -0.3804, -0.1085, 0.9184, 0.3804, -0.1085, 0.9184, 0.3804, -0.1085, 0.9184, -0.3804, -0.1085, 1.467e-08, 0.0, 1.0, 1.174e-07, 0.0, 1.0, -8.802e-08, 0.0, 1.0, -8.802e-08, 0.0, 1.0, -8.802e-08, 0.0, 1.0, 1.467e-08, 0.0, 1.0, -8.802e-08, 0.0, 1.0, 0.0, 0.0, 1.0, 1.467e-08, 0.0, 1.0, 0.0, 0.0, 1.0, 0.0, 0.0, 1.0, 1.467e-08, 0.0, 1.0, 0.0, 0.0, 1.0, 2.934e-08, 0.0, 1.0, 1.467e-08, 0.0, 1.0, 2.934e-08, 0.0, 1.0, 2.934e-08, 0.0, 1.0, 1.467e-08, 0.0, 1.0, 2.934e-08, 0.0, 1.0, 1.174e-07, 0.0, 1.0, 1.467e-08, 0.0, 1.0, 1.174e-07, 0.0, 1.0, 1.174e-07, 0.0, 1.0, 1.467e-08, 0.0, 1.0])] * 3)])

# ---- objects
ob_potion_5 = bpy.data.objects.new('Potion 5', me_potion_mesh_5)
ob_cork_5 = bpy.data.objects.new('Cork 5', me_cork_mesh_5)

# ---- transforms, parenting, visibility, modifiers, constraints
ob_potion_5.location = (0.0, 0.0, 0.0)
ob_cork_5.parent = ob_potion_5
ob_cork_5.location = (-6.066e-11, -4.246e-10, 0.3698)

# ---- collection membership
scene.collection.objects.link(ob_potion_5)
scene.collection.objects.link(ob_cork_5)

# ---- scene / render settings (as saved in the file)
scene.frame_start = 1; scene.frame_end = 250; scene.frame_set(1)
scene.render.engine = 'BLENDER_EEVEE_NEXT'
scene.cycles.sampling_pattern = 'TABULATED_SOBOL'
scene.view_settings.view_transform = 'Filmic'
bpy.context.view_layer.update()

# ---- added for rendering (the .blend has no active camera and no usable light): camera, sun
cam_auto = bpy.data.cameras.new('AutoCamera')
cam_auto.lens = 50.0
cam_auto.sensor_width = 36.0
cam_auto.clip_end = 1000.0
ob_auto_camera = bpy.data.objects.new('AutoCamera', cam_auto)
scene.collection.objects.link(ob_auto_camera)
ob_auto_camera.location = (0.5578, -0.66936, 0.646118)
ob_auto_camera.rotation_euler = (1.09748, -7.21219e-08, 0.694738)
scene.camera = ob_auto_camera
light_auto_sun = bpy.data.lights.new('AutoSun', 'SUN')
light_auto_sun.energy = 3.0
light_auto_sun.angle = 0.0523599
ob_auto_sun = bpy.data.objects.new('AutoSun', light_auto_sun)
scene.collection.objects.link(ob_auto_sun)
ob_auto_sun.rotation_euler = (0.872665, 0.174533, 0.523599)
bpy.context.view_layer.update()
